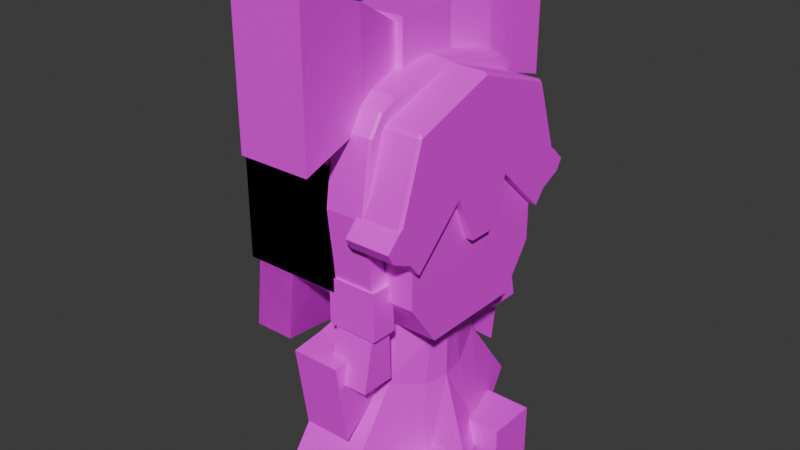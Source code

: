 # Source: fumo_reimu.blend  (saved by Blender 4.2.66; exported with 4.5.12 LTS)
import bpy
from mathutils import Matrix  # noqa: F401  (used for matrix-valued properties, if any)

bpy.ops.wm.read_factory_settings(use_empty=True)
scene = bpy.context.scene
scene.name = 'Scene'

# ---- collections
col_head = bpy.data.collections.new('Head'); scene.collection.children.link(col_head)
col_body = bpy.data.collections.new('body'); scene.collection.children.link(col_body)

# ---- images (referenced by path relative to the original .blend; pixels are not part of the script)
import os
ASSET_DIR = os.environ.get("B2B_ASSET_DIR", "")  # directory of the original .blend (textures are referenced by path, not embedded)
HERE = os.path.dirname(os.path.abspath(__file__))  # packed textures are extracted next to this script under _unpacked/

def load_image(name, relpath, width, height, colorspace="sRGB"):
    """Load a texture the original file referenced (path relative to the .blend, or extracted next to this script)."""
    p = next((c for c in (os.path.join(HERE, relpath), os.path.join(ASSET_DIR, relpath)) if relpath and os.path.exists(c)), "")
    if p:
        img = bpy.data.images.load(p, check_existing=True)
        img.name = name
    else:  # same state as the original file: an image datablock whose file is absent (Cycles renders it pink)
        img = bpy.data.images.new(name, width, height)
        img.source = "FILE"
        img.filepath = "//" + (relpath or name)
    img.colorspace_settings.name = colorspace
    return img
img_fumo_reimu_texture = load_image('fumo_reimu_texture', 'fumo_reimu.png', 1024, 1024, 'sRGB')

# ---- materials (node trees are filled in below, after node groups)
mat_material = bpy.data.materials.new('Material')

# ---- material node trees
mat_material.use_nodes = True; mat_material.node_tree.nodes.clear()
_N = mat_material.node_tree.nodes; _L = mat_material.node_tree.links
n0 = _N.new('ShaderNodeOutputMaterial'); n0.name = 'Material Output'; n0.location = (300, 300)
n1 = _N.new('ShaderNodeTexImage'); n1.name = 'Image Texture'; n1.location = (-280, 280)
n1.image = img_fumo_reimu_texture
n2 = _N.new('ShaderNodeBsdfPrincipled'); n2.name = 'Principled BSDF'; n2.location = (3, 209)
_L.new(n1.outputs[0], n2.inputs[0])
_L.new(n2.outputs[0], n0.inputs[0])
n0.is_active_output = True

# ---- world
world_world = bpy.data.worlds.new('World'); scene.world = world_world
world_world.use_nodes = True; world_world.node_tree.nodes.clear()
_N = world_world.node_tree.nodes; _L = world_world.node_tree.links
n0 = _N.new('ShaderNodeOutputWorld'); n0.name = 'World Output'; n0.location = (300, 300)
n1 = _N.new('ShaderNodeBackground'); n1.name = 'Background'; n1.location = (10, 300)
n1.inputs[0].default_value = (0.05088, 0.05088, 0.05088, 1.0)
_L.new(n1.outputs[0], n0.inputs[0])
n0.is_active_output = True
world_world.color = (0.05088, 0.05088, 0.05088)
world_world.sun_shadow_jitter_overblur = 0.0

# ---- meshes
me_cube_006 = bpy.data.meshes.new('Cube.006')
me_cube_006.from_pydata([(-0.03259, 0.0, 1.339), (-0.03259, 0.0, 1.801), (0.03168, 0.272, 1.403), (0.03168, 0.272, 1.749), (0.4289, 0.0, 1.339), (0.4289, 0.0, 1.801), (0.3646, 0.272, 1.403), (0.3646, 0.272, 1.749), (-0.03259, 0.272, 1.801), (-0.03259, 0.272, 1.339), (0.4289, 0.272, 1.339), (0.4289, 0.272, 1.801), (-0.06233, 0.7318, 2.006), (-0.06233, 0.7318, 1.146), (0.4586, 0.7318, 1.146), (0.4586, 0.7318, 2.006), (-0.1068, 1.329, 2.177), (-0.1068, 1.329, 0.9748), (0.5031, 1.329, 0.9748), (0.5031, 1.329, 2.177), (-0.4217, 0.0, -0.5347), (-0.4217, 0.0, 1.126), (-0.4217, 0.4521, -0.5347), (-0.4217, 0.7189, 1.126), (0.8904, 0.0, -0.5347), (0.8904, 0.0, 1.126), (0.8904, 0.4521, -0.5347), (0.8904, 0.7189, 1.126), (-0.4217, 0.0, 0.2084), (-0.4217, 0.7189, 0.2084), (0.8904, 0.7189, 0.2084), (0.8904, 0.0, 0.2084), (-0.4217, 0.7189, -0.1632), (0.8904, 0.7189, -0.1632), (0.8904, 0.0, -0.1632), (-0.4217, 0.0, -0.1632), (0.6586, 0.0, 0.1835), (0.5726, 0.0, 1.449), (0.6586, 0.1026, 0.1835), (0.9566, 0.0, 0.1835), (0.9566, 0.1026, 0.1835), (0.6586, 0.0, 0.5816), (0.5726, 0.2796, 0.5816), (0.9566, 0.2796, 0.5816), (0.9566, 0.0, 0.5816), (0.5726, 0.0, 0.9674), (0.5726, 0.4807, 0.8778), (0.9566, 0.4807, 0.8778), (0.9566, 0.0, 0.9674), (0.2947, 0.6625, -0.8643), (0.2947, 0.6068, 1.368), (0.2947, 0.9576, -0.8643), (0.2947, 0.741, 1.301), (0.6419, 0.6625, -0.8643), (0.6419, 0.9576, -0.8643), (0.2947, 0.7337, 1.134), (0.2947, 0.8535, 1.134), (0.6419, 0.7337, 1.134), (0.2947, 0.0, 1.134), (0.2947, 0.0, 1.471), (0.6419, 0.0, 1.134), (0.2947, 0.8713, -0.03436), (0.2947, 0.8629, -0.4118), (0.6419, 0.8713, -0.03436), (0.6419, 0.8629, -0.4118), (0.6419, 0.714, -0.03436), (0.6419, 0.6793, -0.4118), (0.2947, 0.6793, -0.4118), (0.2947, 0.714, -0.03436), (0.2545, 0.8908, -0.02185), (0.2545, 0.8923, -0.4243), (0.6821, 0.8908, -0.02185), (0.6821, 0.8923, -0.4243), (0.6821, 0.696, -0.02185), (0.6821, 0.6643, -0.4243), (0.2545, 0.6643, -0.4243), (0.2545, 0.696, -0.02185), (0.2947, 0.7923, 0.55), (0.2947, 0.9363, 0.55), (0.6419, 0.7923, 0.55), (-0.5399, 0.9065, -0.1317), (-0.5399, 0.5815, -0.4137), (-0.5399, 0.6203, 1.316), (-0.5399, 0.9065, 0.8717), (0.2978, 0.5815, -0.4137), (0.2978, 0.9065, -0.1317), (0.2978, 0.9065, 0.8717), (0.2978, 0.6203, 1.316), (-0.6756, 0.0, -0.4137), (0.2978, 0.0, -0.4137), (-0.6756, 0.0, 1.316), (0.2978, 0.0, 1.316), (-0.4738, 0.9479, -0.6924), (-0.4738, 0.8902, -0.1161), (-0.128, 0.9479, -0.6924), (-0.128, 0.8902, -0.1161), (-0.6513, 0.0, -0.9131), (-0.6513, 0.0, -0.1455), (-0.3055, 0.0, -0.9131), (-0.3055, 0.0, -0.1455), (-0.3508, 0.0, -1.922), (-0.1996, 0.0, -0.5273), (-0.05349, 1.013, -1.697), (-0.05349, 0.4078, -0.5273), (0.8949, 0.0, -1.987), (0.6683, 0.0, -0.563), (0.5222, 1.013, -1.697), (0.5222, 0.4078, -0.5273), (-0.1996, 0.0, -1.173), (-0.05349, 0.5355, -1.041), (0.5222, 0.5355, -1.041), (0.6683, 0.0, -1.173), (-0.1996, 0.0, -0.7558), (-0.05349, 0.4571, -0.7558), (0.5222, 0.4571, -0.7558), (0.6683, 0.0, -0.7558), (-0.247, 0.3779, -1.871), (-0.1636, 0.153, -0.5273), (0.7562, 0.3779, -1.903), (0.6314, 0.153, -0.5273), (0.6314, 0.2168, -1.173), (-0.1636, 0.2168, -1.173), (0.6314, 0.1776, -0.7558), (-0.1636, 0.1776, -0.7558), (0.6637, 0.1621, -0.5263), (0.7006, 0.0, -0.562), (0.5545, 0.3786, -0.5263), (0.6637, 0.1867, -0.7548), (0.02717, 0.4142, -0.7965), (0.02717, 0.4142, -0.5679), (0.02717, 0.9453, -1.394), (0.02717, 1.053, -0.6798), (0.4416, 0.4142, -0.7965), (0.4416, 0.4142, -0.5679), (0.4416, 0.9453, -1.394), (0.4416, 1.053, -0.6798), (0.02717, 0.7025, -1.197), (0.02717, 0.7688, -0.6451), (0.4416, 0.7025, -1.197), (0.4416, 0.7688, -0.6451), (0.08803, 0.2206, -2.144), (0.08803, 0.2206, -1.706), (0.08803, 0.6583, -2.144), (0.08803, 0.6583, -1.706), (0.7366, 0.2206, -2.144), (0.7366, 0.2206, -1.706), (0.7366, 0.6583, -2.144), (0.7366, 0.6583, -1.706), (1.034, 0.6583, -1.706), (1.034, 0.6583, -2.144), (1.034, 0.2206, -2.144), (1.034, 0.2206, -1.706), (-0.5399, 0.5815, -0.4137), (-0.5399, 0.9065, -0.1317), (-0.5399, 0.9065, 0.8717), (-0.5399, 0.6203, 1.316), (0.2978, 0.9065, -0.1317), (0.2978, 0.5815, -0.4137), (0.2978, 0.6203, 1.316), (0.2978, 0.9065, 0.8717), (-0.4738, 0.9479, -0.6924), (-0.4738, 0.8902, -0.1161), (-0.128, 0.9479, -0.6924), (-0.128, 0.8902, -0.1161), (0.5726, 0.9263, 0.5785), (0.5726, 0.8158, 0.2751), (0.5726, 0.7246, 0.1612), (0.9566, 0.8158, 0.2751), (0.9566, 0.7246, 0.1612), (0.5726, 1.054, 0.4522), (0.9566, 1.054, 0.4522), (0.5726, 1.0, 0.3622), (0.9566, 1.0, 0.3622), (0.5726, 0.6968, 1.204), (0.5726, 0.7248, 1.176), (0.5726, 0.7045, 1.179), (0.9566, 0.0, 1.424), (0.9345, 0.0, 1.449), (0.9345, 0.7248, 1.176), (0.9345, 0.6968, 1.204), (0.9566, 0.703, 1.177), (0.6198, 0.6068, 1.368), (0.6419, 0.6242, 1.336), (0.6419, 0.74, 1.278), (0.6198, 0.741, 1.301), (0.6419, 0.8356, 1.134), (0.6198, 0.8535, 1.134), (0.6419, 0.0, 1.442), (0.6198, 0.0, 1.471), (0.6198, 0.9363, 0.55), (0.6419, 0.9183, 0.55), (0.6419, 0.9339, 0.528), (0.9345, 0.9263, 0.5785), (0.9566, 0.8984, 0.5972), (0.9566, 0.9187, 0.5577), (0.9566, 0.9334, 0.5576), (0.9566, 0.942, 0.5629)], [], [(167, 194, 193, 47, 43), (6, 2, 13, 14), (5, 1, 0, 4), (10, 4, 0, 9), (8, 1, 5, 11), (42, 166, 168, 43), (2, 8, 3), (6, 9, 2), (3, 11, 7), (6, 11, 10), (136, 137, 131, 130), (6, 14, 15, 7), (45, 46, 42, 41), (92, 94, 98, 96), (160, 161, 163, 162), (15, 19, 16, 12), (112, 101, 117, 123), (14, 18, 19, 15), (2, 9, 8), (6, 10, 9), (3, 8, 11), (6, 7, 11), (23, 27, 30, 29), (27, 25, 31, 30), (25, 21, 28, 31), (26, 24, 20, 22), (23, 21, 25, 27), (31, 28, 35, 34), (30, 31, 34, 33), (29, 30, 33, 32), (28, 29, 32, 35), (146, 144, 140, 142), (26, 33, 34, 24), (145, 141, 140, 144), (46, 175, 174, 164), (145, 151, 148, 147), (176, 177, 37, 45, 48), (196, 195, 172, 170), (50, 55, 58, 59), (40, 39, 36, 38), (178, 192, 164, 174), (44, 41, 36, 39), (141, 143, 142, 140), (118, 120, 111, 104), (82, 90, 91, 87), (103, 117, 119, 107), (152, 157, 89, 88), (35, 32, 22, 20), (97, 161, 160, 96), (169, 170, 172, 171), (45, 37, 173, 175, 46), (55, 52, 56), (57, 60, 58, 55), (185, 57, 79, 190), (54, 53, 49, 51), (50, 59, 188, 181), (131, 135, 134, 130), (187, 188, 59, 58, 60), (49, 67, 62, 51), (78, 189, 191, 63, 61), (56, 186, 189, 78), (105, 101, 112, 115), (52, 50, 181, 184), (106, 118, 116, 102), (83, 86, 85, 80), (64, 66, 53, 54), (64, 72, 74, 66), (79, 77, 68, 65), (62, 72, 64), (192, 196, 170, 169, 164), (3, 12, 13, 2), (73, 76, 75, 74), (66, 75, 67), (108, 112, 123, 121), (84, 81, 80, 85), (76, 69, 70, 75), (69, 71, 72, 70), (68, 73, 65), (62, 67, 75, 70), (63, 69, 61), (63, 65, 73, 71), (42, 46, 164, 165), (66, 67, 49, 53), (77, 78, 61, 68), (63, 191, 190, 79, 65), (55, 50, 52), (182, 187, 60, 57), (62, 70, 72), (66, 74, 75), (68, 76, 73), (63, 71, 69), (153, 88, 90, 154), (165, 171, 172, 167), (153, 156, 157, 152), (52, 184, 186, 56), (77, 55, 56, 78), (155, 90, 91, 158), (162, 163, 99, 98), (87, 86, 83, 82), (161, 97, 99, 163), (160, 162, 98, 96), (97, 93, 92, 96), (89, 84, 85), (159, 91, 89, 156), (86, 87, 91), (81, 88, 80), (90, 82, 83), (7, 15, 12, 3), (93, 95, 94, 92), (123, 117, 103, 113), (72, 71, 73, 74), (119, 117, 101, 105), (88, 90, 83, 80), (110, 120, 118, 106), (116, 121, 109, 102), (103, 107, 114, 113), (110, 114, 122, 120), (109, 110, 106, 102), (13, 17, 18, 14), (115, 112, 108, 111), (111, 108, 100, 104), (122, 115, 111, 120), (123, 113, 109, 121), (105, 125, 124, 119), (12, 16, 17, 13), (61, 69, 76, 68), (118, 104, 100, 116), (122, 126, 127), (42, 43, 40, 38), (115, 122, 105), (114, 107, 122), (127, 124, 125), (126, 124, 127), (40, 43, 44, 39), (119, 126, 107), (122, 107, 126), (119, 124, 126), (135, 139, 138, 134), (113, 114, 110, 109), (139, 132, 138), (183, 57, 185), (133, 129, 128, 132), (138, 132, 128, 136), (137, 129, 133, 139), (131, 137, 139, 135), (43, 47, 48, 44), (128, 137, 136), (139, 133, 132), (128, 129, 137), (134, 138, 136, 130), (47, 193, 180), (143, 147, 146, 142), (34, 35, 20, 24), (32, 33, 26, 22), (21, 23, 29, 28), (143, 141, 145, 147), (148, 151, 150, 149), (147, 148, 149, 146), (144, 150, 151, 145), (146, 149, 150, 144), (41, 42, 38, 36), (48, 45, 41, 44), (79, 57, 55, 77), (153, 154, 159, 156), (81, 84, 89, 88), (86, 91, 89, 85), (100, 108, 121, 116), (159, 154, 155, 158), (93, 97, 99, 95), (105, 122, 127, 125), (94, 95, 99, 98), (91, 159, 158), (157, 156, 89), (88, 153, 152), (154, 90, 155), (11, 5, 4, 10), (16, 19, 18, 17), (164, 171, 165), (42, 165, 166), (183, 182, 57), (165, 167, 168, 166), (195, 194, 167, 172), (62, 64, 54, 51), (180, 176, 48, 47), (43, 168, 167), (164, 169, 171), (1, 8, 9, 0), (173, 174, 175), (178, 179, 180), (189, 190, 191), (192, 193, 194, 195, 196), (173, 179, 178, 174), (179, 177, 176, 180), (180, 193, 192, 178), (184, 181, 182, 183), (183, 185, 186, 184), (181, 188, 187, 182), (185, 190, 189, 186), (173, 37, 177, 179)])
_uv = me_cube_006.uv_layers.new(name='UVMap')
_uv.uv.foreach_set('vector', [0.3128, 0.3306, 0.3115, 0.3382, 0.3077, 0.3391, 0.2517, 0.3439, 0.2656, 0.275, 0.5273, 0.3534, 0.5307, 0.3534, 0.5316, 0.3586, 0.5264, 0.3586, 0.5317, 0.334, 0.5364, 0.334, 0.5364, 0.3387, 0.5317, 0.3387, 0.4616, 0.3502, 0.459, 0.3502, 0.459, 0.3455, 0.4616, 0.3455, 0.459, 0.3396, 0.4616, 0.3396, 0.4616, 0.3443, 0.459, 0.3443, 0.3523, 0.2728, 0.318, 0.3267, 0.3137, 0.3275, 0.2656, 0.275, 0.4729, 0.3687, 0.4722, 0.3646, 0.4729, 0.3652, 0.4763, 0.3687, 0.4722, 0.3693, 0.4729, 0.3687, 0.4729, 0.3652, 0.4769, 0.3646, 0.4763, 0.3652, 0.4763, 0.3687, 0.4769, 0.3646, 0.4769, 0.3693, 0.6644, 0.9053, 0.6538, 0.8727, 0.6762, 0.8714, 0.6762, 0.916, 0.5181, 0.3417, 0.5133, 0.3443, 0.5133, 0.3355, 0.5181, 0.3381, 0.6297, 0.7601, 0.7015, 0.7824, 0.6605, 0.8019, 0.6297, 0.8019, 0.3011, 0.3349, 0.2911, 0.3349, 0.2962, 0.3076, 0.3063, 0.3076, 0.264, 0.4055, 0.264, 0.3888, 0.2539, 0.3888, 0.2539, 0.4055, 0.5264, 0.347, 0.5259, 0.3407, 0.5321, 0.3407, 0.5316, 0.347, 0.6172, 0.2788, 0.6172, 0.2728, 0.6211, 0.2729, 0.6217, 0.2789, 0.5133, 0.3443, 0.5072, 0.346, 0.5072, 0.3338, 0.5133, 0.3355, 0.4729, 0.3687, 0.4722, 0.3693, 0.4722, 0.3646, 0.4763, 0.3687, 0.4769, 0.3693, 0.4722, 0.3693, 0.4729, 0.3652, 0.4722, 0.3646, 0.4769, 0.3646, 0.4763, 0.3687, 0.4763, 0.3652, 0.4769, 0.3646, 0.006597, 0.006597, 0.1828, 0.006597, 0.1828, 0.1299, 0.006597, 0.1299, 0.4189, 0.4133, 0.5143, 0.4133, 0.5143, 0.5366, 0.4189, 0.5366, 0.196, 0.006597, 0.3723, 0.006597, 0.3723, 0.1299, 0.196, 0.1299, 0.8212, 0.8123, 0.7617, 0.8123, 0.7617, 0.6361, 0.8212, 0.6361, 0.7112, 0.1828, 0.6158, 0.1828, 0.6158, 0.006597, 0.7112, 0.006597, 0.196, 0.1299, 0.3723, 0.1299, 0.3723, 0.1798, 0.196, 0.1798, 0.4189, 0.5366, 0.5143, 0.5366, 0.5143, 0.5865, 0.4189, 0.5865, 0.006597, 0.1299, 0.1828, 0.1299, 0.1828, 0.1798, 0.006597, 0.1798, 0.5072, 0.1299, 0.6026, 0.1299, 0.6026, 0.1798, 0.5072, 0.1798, 0.3253, 0.1196, 0.2893, 0.1196, 0.2893, 0.06636, 0.3253, 0.06636, 0.4547, 0.6364, 0.4189, 0.5865, 0.5143, 0.5865, 0.5143, 0.6364, 0.2164, 0.1196, 0.2164, 0.06636, 0.2523, 0.06636, 0.2523, 0.1196, 0.3827, 0.3306, 0.361, 0.403, 0.3586, 0.4049, 0.3247, 0.3371, 0.3258, 0.09077, 0.3258, 0.06636, 0.3617, 0.06636, 0.3617, 0.09077, 0.9156, 0.6388, 0.9175, 0.6361, 0.9479, 0.6361, 0.9479, 0.688, 0.9156, 0.6881, 0.3119, 0.3383, 0.3117, 0.3383, 0.3144, 0.3335, 0.315, 0.3348, 0.795, 0.05091, 0.7936, 0.08058, 0.7244, 0.03879, 0.7438, 0.006597, 0.6158, 0.196, 0.6271, 0.196, 0.6271, 0.2283, 0.6158, 0.2283, 0.2954, 0.4049, 0.3122, 0.3387, 0.3247, 0.3371, 0.3586, 0.4049, 0.9156, 0.7297, 0.9479, 0.7297, 0.9479, 0.7727, 0.9156, 0.7728, 0.2164, 0.1804, 0.2164, 0.1445, 0.2523, 0.1445, 0.2523, 0.1804, 0.6345, 0.3465, 0.6317, 0.327, 0.6369, 0.3253, 0.645, 0.3456, 0.3493, 0.415, 0.3453, 0.3972, 0.3737, 0.3972, 0.3737, 0.415, 0.6087, 0.3301, 0.602, 0.333, 0.6021, 0.3121, 0.6088, 0.315, 0.3315, 0.2897, 0.3071, 0.2897, 0.3071, 0.3064, 0.3354, 0.3064, 0.5072, 0.1798, 0.6026, 0.1798, 0.5668, 0.2297, 0.5072, 0.2297, 0.268, 0.3076, 0.2671, 0.3333, 0.2839, 0.3349, 0.2903, 0.3076, 0.3192, 0.3336, 0.315, 0.3348, 0.3144, 0.3335, 0.3191, 0.332, 0.6297, 0.7601, 0.6297, 0.708, 0.7011, 0.7296, 0.7031, 0.7332, 0.7015, 0.7824, 0.7936, 0.08058, 0.8039, 0.06505, 0.805, 0.08748, 0.9156, 0.9636, 0.9156, 0.883, 0.9544, 0.883, 0.9544, 0.9636, 0.008305, 0.7042, 0.01804, 0.6983, 0.04612, 0.7575, 0.03409, 0.7648, 0.4189, 0.9503, 0.4517, 0.9503, 0.4517, 0.989, 0.4189, 0.989, 0.9156, 0.8534, 0.9156, 0.7859, 0.9519, 0.7859, 0.9519, 0.8534, 0.6766, 0.8704, 0.7022, 0.8704, 0.7022, 0.915, 0.6766, 0.915, 0.07476, 0.9834, 0.07152, 0.9809, 0.07152, 0.9446, 0.1091, 0.9446, 0.1091, 0.9834, 0.9512, 0.1898, 0.9531, 0.1393, 0.9736, 0.1393, 0.9841, 0.1898, 0.2839, 0.2831, 0.3201, 0.2831, 0.3226, 0.2855, 0.3226, 0.3477, 0.2839, 0.3477, 0.2995, 0.3171, 0.3357, 0.3171, 0.3357, 0.3827, 0.2995, 0.3827, 0.5906, 0.2728, 0.6135, 0.2731, 0.6132, 0.2791, 0.5904, 0.2779, 0.3004, 0.3991, 0.3004, 0.3827, 0.3367, 0.3827, 0.3367, 0.3991, 0.6711, 0.2955, 0.6537, 0.3019, 0.6536, 0.2755, 0.671, 0.2803, 0.3522, 0.2947, 0.3766, 0.2947, 0.3766, 0.3232, 0.3522, 0.3232, 0.9673, 0.006597, 0.9878, 0.006597, 0.9897, 0.05707, 0.9567, 0.05707, 0.1038, 0.7582, 0.1005, 0.7537, 0.1258, 0.7537, 0.1243, 0.7582, 0.912, 0.4783, 0.9507, 0.4783, 0.9507, 0.5437, 0.912, 0.5437, 0.1038, 0.7969, 0.1005, 0.7537, 0.1038, 0.7582, 0.3122, 0.3387, 0.3119, 0.3383, 0.315, 0.3348, 0.3192, 0.3336, 0.3247, 0.3371, 0.5072, 0.3247, 0.512, 0.3221, 0.512, 0.3308, 0.5072, 0.3282, 0.8182, 0.2016, 0.8182, 0.1539, 0.8632, 0.1539, 0.8632, 0.2016, 0.1243, 0.7582, 0.1258, 0.8014, 0.1243, 0.7969, 0.6171, 0.2898, 0.6172, 0.2788, 0.6217, 0.2789, 0.6226, 0.2898, 0.3071, 0.3231, 0.3315, 0.3231, 0.3315, 0.3325, 0.3071, 0.3325, 0.72, 0.7664, 0.7417, 0.7664, 0.7418, 0.8113, 0.7164, 0.8113, 0.749, 0.9688, 0.749, 0.9211, 0.7938, 0.9211, 0.7938, 0.9688, 0.2106, 0.8725, 0.2084, 0.8293, 0.2106, 0.8338, 0.1038, 0.7969, 0.1243, 0.7969, 0.1258, 0.8014, 0.1005, 0.8014, 0.2276, 0.8338, 0.2294, 0.877, 0.2276, 0.8725, 0.2276, 0.8338, 0.2106, 0.8338, 0.2084, 0.8293, 0.2294, 0.8293, 0.3523, 0.2728, 0.3827, 0.3306, 0.3247, 0.3371, 0.3195, 0.3287, 0.3522, 0.9339, 0.3909, 0.9339, 0.3909, 0.9845, 0.3522, 0.9845, 0.7655, 0.1398, 0.7793, 0.1481, 0.7394, 0.2001, 0.7244, 0.191, 0.3281, 0.3804, 0.2897, 0.3303, 0.2899, 0.3273, 0.302, 0.32, 0.3431, 0.3713, 0.7936, 0.08058, 0.795, 0.05091, 0.8039, 0.06505, 0.01686, 0.6727, 0.06952, 0.6271, 0.08728, 0.6565, 0.01804, 0.6983, 0.1038, 0.7969, 0.1005, 0.8014, 0.1005, 0.7537, 0.1243, 0.7582, 0.1258, 0.7537, 0.1258, 0.8014, 0.2106, 0.8725, 0.2084, 0.877, 0.2084, 0.8293, 0.2276, 0.8338, 0.2294, 0.8293, 0.2294, 0.877, 0.2852, 0.388, 0.2934, 0.3619, 0.2431, 0.3619, 0.256, 0.388, 0.3195, 0.3287, 0.3191, 0.332, 0.3144, 0.3335, 0.3128, 0.3306, 0.3315, 0.2803, 0.3071, 0.2803, 0.3071, 0.2897, 0.3315, 0.2897, 0.276, 0.2958, 0.3123, 0.2958, 0.3123, 0.3152, 0.276, 0.3152, 0.7655, 0.1398, 0.7936, 0.08058, 0.805, 0.08748, 0.7793, 0.1481, 0.3493, 0.3794, 0.3453, 0.3972, 0.3737, 0.3972, 0.3737, 0.3794, 0.2598, 0.2803, 0.2431, 0.282, 0.244, 0.3076, 0.2663, 0.3076, 0.3766, 0.2803, 0.3766, 0.2947, 0.3522, 0.2947, 0.3522, 0.2803, 0.3414, 0.2803, 0.3362, 0.3059, 0.3463, 0.3059, 0.3514, 0.2803, 0.3011, 0.2803, 0.2911, 0.2803, 0.2962, 0.3076, 0.3063, 0.3076, 0.268, 0.3076, 0.2671, 0.282, 0.2839, 0.2803, 0.2903, 0.3076, 0.3445, 0.3619, 0.3445, 0.3785, 0.3363, 0.388, 0.3071, 0.3357, 0.2942, 0.3619, 0.3445, 0.3619, 0.3363, 0.3357, 0.3071, 0.388, 0.2942, 0.3797, 0.2942, 0.3619, 0.2934, 0.3452, 0.2934, 0.3619, 0.2852, 0.3357, 0.2431, 0.3619, 0.2431, 0.3441, 0.256, 0.3357, 0.5273, 0.3522, 0.5264, 0.347, 0.5316, 0.347, 0.5307, 0.3522, 0.2431, 0.3888, 0.2531, 0.3888, 0.2531, 0.4055, 0.2431, 0.4055, 0.6217, 0.2789, 0.6211, 0.2729, 0.6283, 0.2728, 0.6295, 0.2789, 0.3103, 0.9441, 0.3104, 0.8992, 0.3321, 0.8992, 0.3357, 0.9441, 0.6021, 0.3121, 0.602, 0.333, 0.5982, 0.3339, 0.5982, 0.3111, 0.2934, 0.3619, 0.2431, 0.3619, 0.256, 0.3357, 0.2852, 0.3357, 0.6222, 0.3263, 0.6317, 0.327, 0.6345, 0.3465, 0.6159, 0.3465, 0.626, 0.3084, 0.6226, 0.2898, 0.6315, 0.2864, 0.6435, 0.3039, 0.5828, 0.3103, 0.5979, 0.3103, 0.5979, 0.3163, 0.5828, 0.3163, 0.6222, 0.3263, 0.6219, 0.3185, 0.6294, 0.3162, 0.6317, 0.327, 0.5828, 0.3241, 0.5979, 0.3241, 0.5979, 0.3447, 0.5828, 0.3447, 0.5316, 0.3586, 0.5321, 0.3649, 0.5259, 0.3649, 0.5264, 0.3586, 0.5904, 0.2779, 0.6132, 0.2791, 0.6126, 0.29, 0.5898, 0.2889, 0.5898, 0.2889, 0.6126, 0.29, 0.6155, 0.3099, 0.5828, 0.3099, 0.6294, 0.3162, 0.6337, 0.3149, 0.6369, 0.3253, 0.6317, 0.327, 0.6217, 0.2789, 0.6295, 0.2789, 0.6315, 0.2864, 0.6226, 0.2898, 0.5982, 0.3111, 0.5983, 0.3103, 0.6024, 0.3112, 0.6021, 0.3121, 0.512, 0.3221, 0.5181, 0.3204, 0.5181, 0.3326, 0.512, 0.3308, 0.2276, 0.8725, 0.2294, 0.877, 0.2084, 0.877, 0.2106, 0.8725, 0.6537, 0.3019, 0.6438, 0.3056, 0.6438, 0.2728, 0.6536, 0.2755, 0.6091, 0.3181, 0.61, 0.3113, 0.61, 0.3183, 0.9567, 0.07027, 0.989, 0.07027, 0.989, 0.1148, 0.9567, 0.1148, 0.6337, 0.3149, 0.6294, 0.3162, 0.6322, 0.31, 0.6219, 0.3185, 0.6213, 0.3124, 0.6294, 0.3162, 0.6454, 0.3184, 0.6499, 0.3144, 0.6523, 0.3179, 0.6454, 0.31, 0.6499, 0.3144, 0.6454, 0.3184, 0.2044, 0.8081, 0.1869, 0.7686, 0.215, 0.7686, 0.215, 0.8081, 0.6021, 0.3121, 0.608, 0.3141, 0.6088, 0.315, 0.6091, 0.3181, 0.6096, 0.3103, 0.61, 0.3113, 0.6021, 0.3121, 0.6024, 0.3112, 0.608, 0.3141, 0.6363, 0.9174, 0.6587, 0.9187, 0.6481, 0.9513, 0.6363, 0.962, 0.5828, 0.3163, 0.5979, 0.3163, 0.5979, 0.3241, 0.5828, 0.3241, 0.6587, 0.9187, 0.6742, 0.9303, 0.6481, 0.9513, 0.009181, 0.685, 0.01804, 0.6983, 0.008305, 0.7042, 0.6103, 0.8704, 0.6359, 0.8704, 0.6359, 0.8845, 0.6103, 0.8845, 0.6103, 0.9091, 0.6103, 0.8845, 0.6359, 0.8845, 0.6359, 0.9091, 0.6103, 0.9395, 0.6103, 0.9218, 0.6359, 0.9218, 0.6359, 0.9395, 0.6103, 0.9618, 0.6103, 0.9395, 0.6359, 0.9395, 0.6359, 0.9618, 0.1869, 0.7686, 0.1493, 0.7508, 0.215, 0.7303, 0.215, 0.7686, 0.6383, 0.8844, 0.6538, 0.8727, 0.6644, 0.9053, 0.6587, 0.9187, 0.6762, 0.9164, 0.6742, 0.9303, 0.6383, 0.8844, 0.6363, 0.8704, 0.6538, 0.8727, 0.6103, 0.9214, 0.6103, 0.9091, 0.6359, 0.9091, 0.6359, 0.9214, 0.2517, 0.3439, 0.3077, 0.3391, 0.2888, 0.4033, 0.2529, 0.144, 0.2529, 0.09077, 0.2888, 0.09077, 0.2888, 0.144, 0.196, 0.1798, 0.3723, 0.1798, 0.3723, 0.2297, 0.196, 0.2297, 0.006597, 0.1798, 0.1828, 0.1798, 0.1828, 0.2297, 0.006597, 0.2297, 0.5072, 0.006597, 0.6026, 0.006597, 0.6026, 0.1299, 0.5072, 0.1299, 0.3617, 0.144, 0.3258, 0.144, 0.3258, 0.09077, 0.3617, 0.09077, 0.2529, 0.1445, 0.2888, 0.1445, 0.2888, 0.1804, 0.2529, 0.1804, 0.2529, 0.09077, 0.2529, 0.06636, 0.2888, 0.06636, 0.2888, 0.09077, 0.2523, 0.1196, 0.2523, 0.144, 0.2164, 0.144, 0.2164, 0.1196, 0.3253, 0.1196, 0.3253, 0.144, 0.2893, 0.144, 0.2893, 0.1196, 0.6297, 0.8019, 0.6605, 0.8019, 0.6413, 0.845, 0.6297, 0.845, 0.9156, 0.6881, 0.9479, 0.688, 0.9479, 0.7297, 0.9156, 0.7297, 0.912, 0.4783, 0.912, 0.4133, 0.9507, 0.4133, 0.9507, 0.4783, 0.3697, 0.3787, 0.3697, 0.3502, 0.3453, 0.3502, 0.3453, 0.3787, 0.3315, 0.3231, 0.3071, 0.3231, 0.3071, 0.3064, 0.3354, 0.3064, 0.3071, 0.388, 0.2942, 0.3619, 0.3445, 0.3619, 0.3363, 0.388, 0.6159, 0.3097, 0.6171, 0.2898, 0.6226, 0.2898, 0.626, 0.3084, 0.3453, 0.3502, 0.3697, 0.3502, 0.3697, 0.3357, 0.3453, 0.3357, 0.3414, 0.3316, 0.3362, 0.3059, 0.3463, 0.3059, 0.3514, 0.3316, 0.6155, 0.3104, 0.6155, 0.3156, 0.6147, 0.3154, 0.6147, 0.3103, 0.2598, 0.3349, 0.2431, 0.3333, 0.244, 0.3076, 0.2663, 0.3076, 0.2942, 0.3619, 0.3071, 0.3357, 0.2942, 0.3441, 0.3445, 0.3452, 0.3363, 0.3357, 0.3445, 0.3619, 0.2934, 0.3619, 0.2852, 0.388, 0.2934, 0.3785, 0.256, 0.388, 0.2431, 0.3619, 0.2431, 0.3797, 0.4841, 0.3302, 0.4868, 0.3302, 0.4868, 0.3349, 0.4841, 0.3349, 0.5244, 0.2833, 0.5306, 0.2833, 0.5306, 0.2955, 0.5244, 0.2955, 0.3247, 0.3371, 0.3191, 0.332, 0.3195, 0.3287, 0.3523, 0.2728, 0.3195, 0.3287, 0.318, 0.3267, 0.009181, 0.685, 0.01686, 0.6727, 0.01804, 0.6983, 0.3195, 0.3287, 0.3128, 0.3306, 0.3137, 0.3275, 0.318, 0.3267, 0.3117, 0.3383, 0.3115, 0.3382, 0.3128, 0.3306, 0.3144, 0.3335, 0.4922, 0.9243, 0.5309, 0.9243, 0.5309, 0.9753, 0.4922, 0.9753, 0.1531, 0.7079, 0.2097, 0.6903, 0.2097, 0.7284, 0.1544, 0.7456, 0.2656, 0.275, 0.3137, 0.3275, 0.3128, 0.3306, 0.3247, 0.3371, 0.3192, 0.3336, 0.3191, 0.332, 0.4841, 0.3243, 0.4868, 0.3243, 0.4868, 0.329, 0.4841, 0.329, 0.7011, 0.7296, 0.7032, 0.732, 0.7031, 0.7332, 0.2954, 0.4049, 0.2952, 0.4073, 0.2917, 0.4058, 0.03237, 0.7658, 0.03409, 0.7648, 0.03387, 0.7678, 0.3122, 0.3387, 0.3106, 0.3416, 0.3115, 0.3382, 0.3117, 0.3383, 0.3119, 0.3383, 0.3598, 0.4073, 0.2952, 0.4073, 0.2954, 0.4049, 0.3586, 0.4049, 0.1516, 0.7051, 0.2106, 0.6872, 0.2106, 0.6894, 0.15, 0.7083, 0.2888, 0.4033, 0.3077, 0.3391, 0.3122, 0.3387, 0.2954, 0.4049, 0.3241, 0.3625, 0.3331, 0.3484, 0.3333, 0.3524, 0.3256, 0.3647, 0.3217, 0.3041, 0.3208, 0.3233, 0.3191, 0.3244, 0.3202, 0.3019, 0.2823, 0.3523, 0.3335, 0.3079, 0.3351, 0.3107, 0.2825, 0.3563, 0.2817, 0.3233, 0.3075, 0.3839, 0.3058, 0.3849, 0.28, 0.3244, 0.952, 0.2854, 0.952, 0.224, 0.9771, 0.224, 0.9771, 0.2854])
me_cube_006.materials.append(mat_material)
me_cube_006.update()

# ---- objects
ob_cube_002 = bpy.data.objects.new('Cube.002', me_cube_006)

# ---- transforms, parenting, visibility, modifiers, constraints
ob_cube_002.location = (-0.2342, 0.0, 0.0)
_m = ob_cube_002.modifiers.new('Mirror', 'MIRROR')
_m.use_axis = (False, True, False)
_m.use_clip = True

# ---- collection membership
col_head.objects.link(ob_cube_002)

# ---- scene / render settings (as saved in the file)
scene.frame_start = 1; scene.frame_end = 250; scene.frame_set(1)
scene.render.engine = 'BLENDER_EEVEE_NEXT'
bpy.context.view_layer.update()

# ---- added for rendering (the .blend has no active camera and no usable light): camera, sun
cam_auto = bpy.data.cameras.new('AutoCamera')
cam_auto.lens = 50.0
cam_auto.sensor_width = 36.0
cam_auto.clip_end = 1000.0
ob_auto_camera = bpy.data.objects.new('AutoCamera', cam_auto)
scene.collection.objects.link(ob_auto_camera)
ob_auto_camera.location = (4.89815, -5.94366, 3.97906)
ob_auto_camera.rotation_euler = (1.09748, -7.21219e-08, 0.694738)
scene.camera = ob_auto_camera
light_auto_sun = bpy.data.lights.new('AutoSun', 'SUN')
light_auto_sun.energy = 3.0
light_auto_sun.angle = 0.0523599
ob_auto_sun = bpy.data.objects.new('AutoSun', light_auto_sun)
scene.collection.objects.link(ob_auto_sun)
ob_auto_sun.rotation_euler = (0.872665, 0.174533, 0.523599)
bpy.context.view_layer.update()
